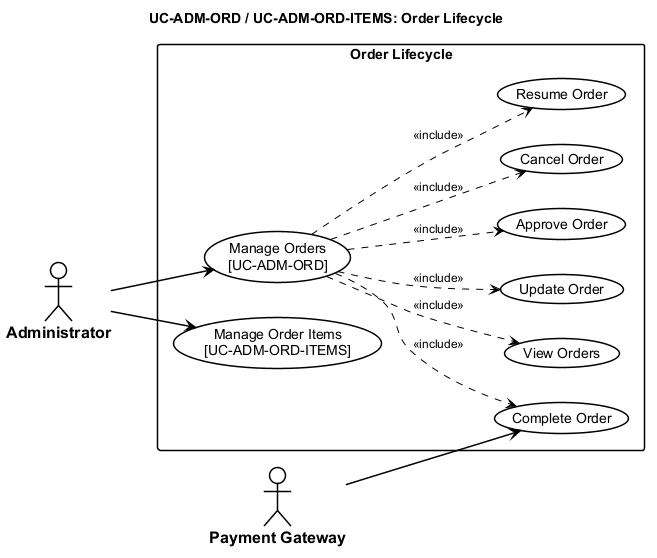

The diagram above was rendered by PlantUML. Its source (embedded in the PNG):
@startuml usecase-order-lifecycle
left to right direction

<style>
  root {
    FontName "Arial"
    FontSize 14
    Shadowing 0
  }
  actor {
    BackGroundColor #FFFFFF
    LineColor #000000
    LineThickness 1.5
    FontColor #000000
    FontStyle bold
    FontSize 16
  }
  usecase {
    BackGroundColor #FFFFFF
    LineColor #000000
    LineThickness 1.5
    FontColor #000000
  }
  rectangle {
    BackGroundColor #FFFFFF
    LineColor #000000
    LineThickness 1.5
    FontStyle bold
  }
  arrow {
    LineColor #000000
    LineThickness 1.5
    FontSize 12
  }
</style>
title UC-ADM-ORD / UC-ADM-ORD-ITEMS: Order Lifecycle

actor "Administrator" as Admin
actor "Payment Gateway" as GW

rectangle "Order Lifecycle" {
  usecase "Manage Orders\n[UC-ADM-ORD]" as UC_MAIN
  usecase "View Orders" as UC_SUB_1
  usecase "Update Order" as UC_SUB_2
  usecase "Approve Order" as UC_SUB_3
  usecase "Complete Order" as UC_SUB_4
  usecase "Cancel Order" as UC_SUB_5
  usecase "Resume Order" as UC_SUB_6

  usecase "Manage Order Items\n[UC-ADM-ORD-ITEMS]" as UC_ITEM

  UC_MAIN ..> UC_SUB_1 : <<include>>
  UC_MAIN ..> UC_SUB_2 : <<include>>
  UC_MAIN ..> UC_SUB_3 : <<include>>
  UC_MAIN ..> UC_SUB_4 : <<include>>
  UC_MAIN ..> UC_SUB_5 : <<include>>
  UC_MAIN ..> UC_SUB_6 : <<include>>
}

Admin --> UC_MAIN
Admin --> UC_ITEM
GW --> UC_SUB_4

@enduml